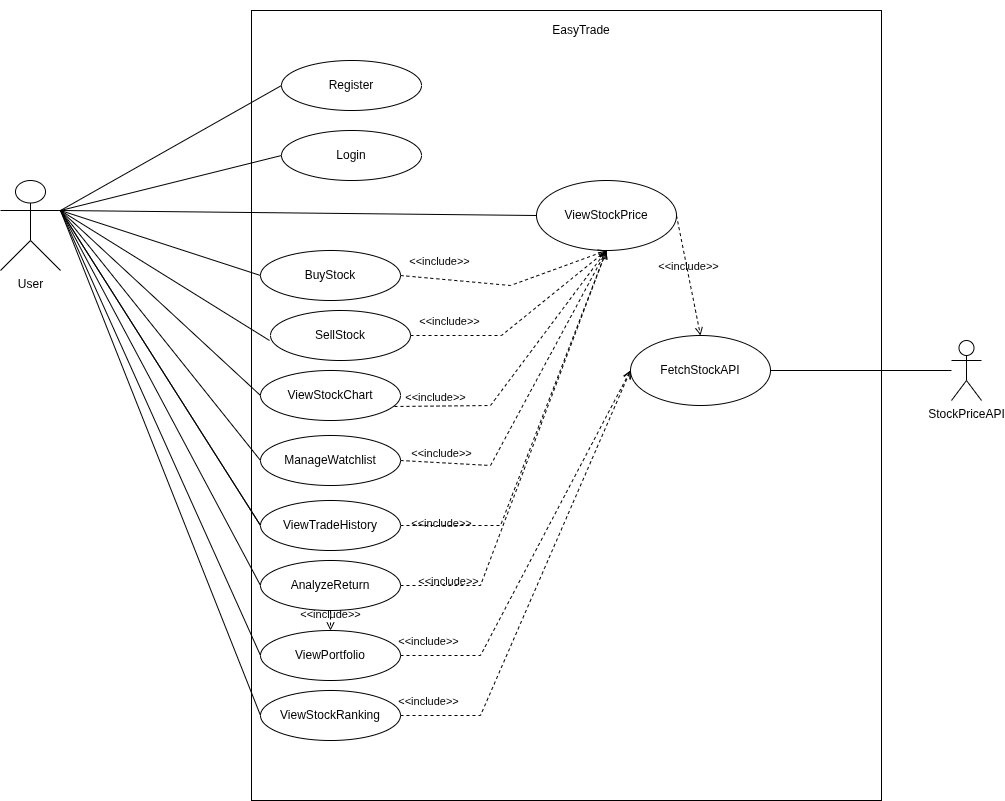

The diagram above was exported from draw.io. Its source (the exported page's mxGraphModel, read from the mxfile embedded in the PNG):
<mxGraphModel dx="837" dy="893" grid="1" gridSize="10" guides="1" tooltips="1" connect="1" arrows="1" fold="1" page="1" pageScale="1" pageWidth="827" pageHeight="1169" math="0" shadow="0">
  <root>
    <mxCell id="0" />
    <mxCell id="1" parent="0" />
    <mxCell id="bB682w4u32gQkiJr2B6R-101" parent="1" style="shape=umlActor;verticalLabelPosition=bottom;verticalAlign=top;html=1;outlineConnect=0;" value="User" vertex="1">
      <mxGeometry height="90" width="60" x="1160" y="280" as="geometry" />
    </mxCell>
    <mxCell id="bB682w4u32gQkiJr2B6R-102" parent="1" style="rounded=0;whiteSpace=wrap;html=1;" value="" vertex="1">
      <mxGeometry height="790" width="630" x="1411" y="110" as="geometry" />
    </mxCell>
    <mxCell id="bB682w4u32gQkiJr2B6R-103" parent="1" style="text;html=1;whiteSpace=wrap;strokeColor=none;fillColor=none;align=center;verticalAlign=middle;rounded=0;" value="EasyTrade" vertex="1">
      <mxGeometry height="60" width="190" x="1646" y="100" as="geometry" />
    </mxCell>
    <mxCell id="bB682w4u32gQkiJr2B6R-104" parent="1" style="ellipse;whiteSpace=wrap;html=1;" value="Register" vertex="1">
      <mxGeometry height="50" width="140" x="1441" y="160" as="geometry" />
    </mxCell>
    <mxCell id="bB682w4u32gQkiJr2B6R-105" parent="1" style="ellipse;whiteSpace=wrap;html=1;" value="Login" vertex="1">
      <mxGeometry height="50" width="140" x="1441" y="230" as="geometry" />
    </mxCell>
    <mxCell id="bB682w4u32gQkiJr2B6R-106" parent="1" style="ellipse;whiteSpace=wrap;html=1;" value="ViewStockPrice" vertex="1">
      <mxGeometry height="70" width="140" x="1696" y="280" as="geometry" />
    </mxCell>
    <mxCell id="bB682w4u32gQkiJr2B6R-107" parent="1" style="ellipse;whiteSpace=wrap;html=1;" value="BuyStock" vertex="1">
      <mxGeometry height="50" width="140" x="1420" y="350" as="geometry" />
    </mxCell>
    <mxCell id="bB682w4u32gQkiJr2B6R-108" parent="1" style="ellipse;whiteSpace=wrap;html=1;" value="SellStock" vertex="1">
      <mxGeometry height="50" width="140" x="1430" y="410" as="geometry" />
    </mxCell>
    <mxCell id="bB682w4u32gQkiJr2B6R-109" parent="1" style="ellipse;whiteSpace=wrap;html=1;" value="ViewPortfolio" vertex="1">
      <mxGeometry height="50" width="140" x="1420" y="730" as="geometry" />
    </mxCell>
    <mxCell id="bB682w4u32gQkiJr2B6R-110" edge="1" parent="1" source="bB682w4u32gQkiJr2B6R-101" style="endArrow=none;html=1;rounded=0;entryX=0;entryY=0.5;entryDx=0;entryDy=0;exitX=1;exitY=0.3333333333333333;exitDx=0;exitDy=0;exitPerimeter=0;" target="bB682w4u32gQkiJr2B6R-104" value="">
      <mxGeometry relative="1" as="geometry">
        <mxPoint x="1291" y="323.0842857142858" as="sourcePoint" />
        <mxPoint x="1491" y="190" as="targetPoint" />
      </mxGeometry>
    </mxCell>
    <mxCell id="bB682w4u32gQkiJr2B6R-111" edge="1" parent="1" source="bB682w4u32gQkiJr2B6R-101" style="endArrow=none;html=1;rounded=0;entryX=0;entryY=0.5;entryDx=0;entryDy=0;exitX=1;exitY=0.3333333333333333;exitDx=0;exitDy=0;exitPerimeter=0;" target="bB682w4u32gQkiJr2B6R-105" value="">
      <mxGeometry relative="1" as="geometry">
        <mxPoint x="1301" y="320" as="sourcePoint" />
        <mxPoint x="1631" y="240" as="targetPoint" />
      </mxGeometry>
    </mxCell>
    <mxCell id="bB682w4u32gQkiJr2B6R-112" edge="1" parent="1" source="bB682w4u32gQkiJr2B6R-101" style="endArrow=none;html=1;rounded=0;entryX=0;entryY=0.5;entryDx=0;entryDy=0;exitX=1;exitY=0.3333333333333333;exitDx=0;exitDy=0;exitPerimeter=0;" target="bB682w4u32gQkiJr2B6R-106" value="">
      <mxGeometry relative="1" as="geometry">
        <mxPoint x="1311" y="320" as="sourcePoint" />
        <mxPoint x="1731" y="330" as="targetPoint" />
      </mxGeometry>
    </mxCell>
    <mxCell id="bB682w4u32gQkiJr2B6R-113" edge="1" parent="1" source="bB682w4u32gQkiJr2B6R-101" style="endArrow=none;html=1;rounded=0;entryX=0;entryY=0.5;entryDx=0;entryDy=0;exitX=1;exitY=0.3333333333333333;exitDx=0;exitDy=0;exitPerimeter=0;" target="bB682w4u32gQkiJr2B6R-107" value="">
      <mxGeometry relative="1" as="geometry">
        <mxPoint x="1301" y="320" as="sourcePoint" />
        <mxPoint x="1481" y="400" as="targetPoint" />
      </mxGeometry>
    </mxCell>
    <mxCell id="bB682w4u32gQkiJr2B6R-114" edge="1" parent="1" source="bB682w4u32gQkiJr2B6R-101" style="endArrow=none;html=1;rounded=0;entryX=-0.007;entryY=0.6;entryDx=0;entryDy=0;exitX=1;exitY=0.3333333333333333;exitDx=0;exitDy=0;exitPerimeter=0;entryPerimeter=0;" target="bB682w4u32gQkiJr2B6R-108" value="">
      <mxGeometry relative="1" as="geometry">
        <mxPoint x="1361" y="635" as="sourcePoint" />
        <mxPoint x="1541" y="470" as="targetPoint" />
      </mxGeometry>
    </mxCell>
    <mxCell id="bB682w4u32gQkiJr2B6R-115" edge="1" parent="1" source="bB682w4u32gQkiJr2B6R-101" style="endArrow=none;html=1;rounded=0;entryX=0;entryY=0.5;entryDx=0;entryDy=0;exitX=1;exitY=0.3333333333333333;exitDx=0;exitDy=0;exitPerimeter=0;" target="bB682w4u32gQkiJr2B6R-109" value="">
      <mxGeometry relative="1" as="geometry">
        <mxPoint x="1311" y="330" as="sourcePoint" />
        <mxPoint x="1461" y="570" as="targetPoint" />
      </mxGeometry>
    </mxCell>
    <mxCell id="bB682w4u32gQkiJr2B6R-117" parent="1" style="ellipse;whiteSpace=wrap;html=1;" value="ViewStockRanking" vertex="1">
      <mxGeometry height="50" width="140" x="1420" y="790" as="geometry" />
    </mxCell>
    <mxCell id="bB682w4u32gQkiJr2B6R-118" parent="1" style="ellipse;whiteSpace=wrap;html=1;" value="ManageWatchlist" vertex="1">
      <mxGeometry height="50" width="140" x="1420" y="535" as="geometry" />
    </mxCell>
    <mxCell id="bB682w4u32gQkiJr2B6R-119" parent="1" style="ellipse;whiteSpace=wrap;html=1;" value="ViewStockChart" vertex="1">
      <mxGeometry height="50" width="140" x="1420" y="470" as="geometry" />
    </mxCell>
    <mxCell id="bB682w4u32gQkiJr2B6R-120" parent="1" style="ellipse;whiteSpace=wrap;html=1;" value="AnalyzeReturn" vertex="1">
      <mxGeometry height="50" width="140" x="1420" y="660" as="geometry" />
    </mxCell>
    <mxCell id="bB682w4u32gQkiJr2B6R-121" edge="1" parent="1" source="bB682w4u32gQkiJr2B6R-101" style="endArrow=none;html=1;rounded=0;entryX=0;entryY=0.5;entryDx=0;entryDy=0;exitX=1;exitY=0.3333333333333333;exitDx=0;exitDy=0;exitPerimeter=0;" target="bB682w4u32gQkiJr2B6R-119" value="">
      <mxGeometry relative="1" as="geometry">
        <mxPoint x="1301" y="330" as="sourcePoint" />
        <mxPoint x="1481" y="630" as="targetPoint" />
      </mxGeometry>
    </mxCell>
    <mxCell id="bB682w4u32gQkiJr2B6R-122" edge="1" parent="1" source="bB682w4u32gQkiJr2B6R-101" style="endArrow=none;html=1;rounded=0;entryX=0;entryY=0.5;entryDx=0;entryDy=0;exitX=1;exitY=0.3333333333333333;exitDx=0;exitDy=0;exitPerimeter=0;" target="bB682w4u32gQkiJr2B6R-118" value="">
      <mxGeometry relative="1" as="geometry">
        <mxPoint x="1301" y="320" as="sourcePoint" />
        <mxPoint x="1471" y="660" as="targetPoint" />
      </mxGeometry>
    </mxCell>
    <mxCell id="bB682w4u32gQkiJr2B6R-123" edge="1" parent="1" source="bB682w4u32gQkiJr2B6R-101" style="endArrow=none;html=1;rounded=0;entryX=0;entryY=0.5;entryDx=0;entryDy=0;exitX=1;exitY=0.3333333333333333;exitDx=0;exitDy=0;exitPerimeter=0;" target="bB682w4u32gQkiJr2B6R-117" value="">
      <mxGeometry relative="1" as="geometry">
        <mxPoint x="1311" y="330" as="sourcePoint" />
        <mxPoint x="1481" y="760" as="targetPoint" />
      </mxGeometry>
    </mxCell>
    <mxCell id="bB682w4u32gQkiJr2B6R-124" edge="1" parent="1" source="bB682w4u32gQkiJr2B6R-101" style="endArrow=none;html=1;rounded=0;entryX=0;entryY=0.5;entryDx=0;entryDy=0;exitX=1;exitY=0.3333333333333333;exitDx=0;exitDy=0;exitPerimeter=0;" target="bB682w4u32gQkiJr2B6R-116" value=" ">
      <mxGeometry relative="1" as="geometry">
        <mxPoint x="1311" y="330" as="sourcePoint" />
        <mxPoint x="1481" y="830" as="targetPoint" />
      </mxGeometry>
    </mxCell>
    <mxCell id="bB682w4u32gQkiJr2B6R-125" edge="1" parent="1" source="bB682w4u32gQkiJr2B6R-101" style="endArrow=none;html=1;rounded=0;entryX=0;entryY=0.5;entryDx=0;entryDy=0;exitX=1;exitY=0.3333333333333333;exitDx=0;exitDy=0;exitPerimeter=0;" target="bB682w4u32gQkiJr2B6R-120" value="">
      <mxGeometry relative="1" as="geometry">
        <mxPoint x="1870.9988293546085" y="699.9951766093704" as="sourcePoint" />
        <mxPoint x="2035.8200000000002" y="965.5899999999999" as="targetPoint" />
      </mxGeometry>
    </mxCell>
    <mxCell id="bB682w4u32gQkiJr2B6R-126" parent="1" style="ellipse;whiteSpace=wrap;html=1;" value="FetchStockAPI" vertex="1">
      <mxGeometry height="70" width="140" x="1790" y="435" as="geometry" />
    </mxCell>
    <mxCell id="bB682w4u32gQkiJr2B6R-127" parent="1" style="shape=umlActor;verticalLabelPosition=bottom;verticalAlign=top;html=1;" value="StockPriceAPI" vertex="1">
      <mxGeometry height="60" width="30" x="2111" y="440" as="geometry" />
    </mxCell>
    <mxCell id="bB682w4u32gQkiJr2B6R-128" edge="1" parent="1" source="bB682w4u32gQkiJr2B6R-126" style="endArrow=none;html=1;rounded=0;exitX=1;exitY=0.5;exitDx=0;exitDy=0;" target="bB682w4u32gQkiJr2B6R-127" value="">
      <mxGeometry relative="1" as="geometry">
        <mxPoint x="1931" y="475" as="sourcePoint" />
        <mxPoint x="1991" y="480" as="targetPoint" />
      </mxGeometry>
    </mxCell>
    <mxCell id="bB682w4u32gQkiJr2B6R-129" edge="1" parent="1" source="bB682w4u32gQkiJr2B6R-106" style="html=1;verticalAlign=bottom;labelBackgroundColor=none;endArrow=open;endFill=0;dashed=1;rounded=0;entryX=0.5;entryY=0;entryDx=0;entryDy=0;exitX=1;exitY=0.5;exitDx=0;exitDy=0;" target="bB682w4u32gQkiJr2B6R-126" value="&amp;lt;&amp;lt;include&amp;gt;&amp;gt;">
      <mxGeometry relative="1" width="160" as="geometry">
        <mxPoint x="1771" y="280" as="sourcePoint" />
        <mxPoint x="1781" y="324.28999999999996" as="targetPoint" />
      </mxGeometry>
    </mxCell>
    <mxCell id="bB682w4u32gQkiJr2B6R-130" edge="1" parent="1" source="bB682w4u32gQkiJr2B6R-107" style="html=1;verticalAlign=bottom;labelBackgroundColor=none;endArrow=open;endFill=0;dashed=1;rounded=0;entryX=0.5;entryY=1;entryDx=0;entryDy=0;exitX=1;exitY=0.5;exitDx=0;exitDy=0;" target="bB682w4u32gQkiJr2B6R-106" value="&amp;lt;&amp;lt;include&amp;gt;&amp;gt;">
      <mxGeometry relative="1" width="160" x="-0.6296" y="9" as="geometry">
        <mxPoint as="offset" />
        <Array as="points">
          <mxPoint x="1670" y="385" />
        </Array>
        <mxPoint x="1621" y="405" as="sourcePoint" />
        <mxPoint x="1746" y="310" as="targetPoint" />
      </mxGeometry>
    </mxCell>
    <mxCell id="bB682w4u32gQkiJr2B6R-132" edge="1" parent="1" source="bB682w4u32gQkiJr2B6R-116" style="html=1;verticalAlign=bottom;labelBackgroundColor=none;endArrow=open;endFill=0;dashed=1;rounded=0;entryX=0.5;entryY=1;entryDx=0;entryDy=0;exitX=1;exitY=0.5;exitDx=0;exitDy=0;" target="bB682w4u32gQkiJr2B6R-106" value="&amp;lt;&amp;lt;include&amp;gt;&amp;gt;">
      <mxGeometry relative="1" width="160" x="-0.7909" y="-7" as="geometry">
        <mxPoint as="offset" />
        <Array as="points">
          <mxPoint x="1660" y="625" />
        </Array>
        <mxPoint x="1581" y="880" as="sourcePoint" />
        <mxPoint x="1729" y="339" as="targetPoint" />
      </mxGeometry>
    </mxCell>
    <mxCell id="bB682w4u32gQkiJr2B6R-133" edge="1" parent="1" source="bB682w4u32gQkiJr2B6R-118" style="html=1;verticalAlign=bottom;labelBackgroundColor=none;endArrow=open;endFill=0;dashed=1;rounded=0;exitX=1;exitY=0.5;exitDx=0;exitDy=0;entryX=0.5;entryY=1;entryDx=0;entryDy=0;" target="bB682w4u32gQkiJr2B6R-106" value="&amp;lt;&amp;lt;include&amp;gt;&amp;gt;">
      <mxGeometry relative="1" width="160" x="-0.7553" as="geometry">
        <mxPoint as="offset" />
        <Array as="points">
          <mxPoint x="1650" y="565" />
        </Array>
        <mxPoint x="1601" y="670" as="sourcePoint" />
        <mxPoint x="1751" y="310" as="targetPoint" />
      </mxGeometry>
    </mxCell>
    <mxCell id="bB682w4u32gQkiJr2B6R-134" edge="1" parent="1" source="bB682w4u32gQkiJr2B6R-120" style="edgeStyle=orthogonalEdgeStyle;rounded=0;orthogonalLoop=1;jettySize=auto;html=1;exitX=0.5;exitY=1;exitDx=0;exitDy=0;" target="bB682w4u32gQkiJr2B6R-120">
      <mxGeometry relative="1" as="geometry" />
    </mxCell>
    <mxCell id="bB682w4u32gQkiJr2B6R-135" edge="1" parent="1" source="bB682w4u32gQkiJr2B6R-108" style="html=1;verticalAlign=bottom;labelBackgroundColor=none;endArrow=open;endFill=0;dashed=1;rounded=0;exitX=1;exitY=0.5;exitDx=0;exitDy=0;entryX=0.5;entryY=1;entryDx=0;entryDy=0;" target="bB682w4u32gQkiJr2B6R-106" value="&amp;lt;&amp;lt;include&amp;gt;&amp;gt;">
      <mxGeometry relative="1" width="160" x="-0.6611" y="5" as="geometry">
        <mxPoint as="offset" />
        <Array as="points">
          <mxPoint x="1620" y="435" />
          <mxPoint x="1661" y="435" />
        </Array>
        <mxPoint x="1581" y="435" as="sourcePoint" />
        <mxPoint x="1751" y="310" as="targetPoint" />
      </mxGeometry>
    </mxCell>
    <mxCell id="bB682w4u32gQkiJr2B6R-136" edge="1" parent="1" source="bB682w4u32gQkiJr2B6R-119" style="html=1;verticalAlign=bottom;labelBackgroundColor=none;endArrow=open;endFill=0;dashed=1;rounded=0;exitX=0.957;exitY=0.72;exitDx=0;exitDy=0;entryX=0.5;entryY=1;entryDx=0;entryDy=0;exitPerimeter=0;" target="bB682w4u32gQkiJr2B6R-106" value="&amp;lt;&amp;lt;include&amp;gt;&amp;gt;">
      <mxGeometry relative="1" width="160" x="-0.7125" as="geometry">
        <mxPoint as="offset" />
        <Array as="points">
          <mxPoint x="1650" y="505" />
        </Array>
        <mxPoint x="1581" y="505" as="sourcePoint" />
        <mxPoint x="1751" y="310" as="targetPoint" />
      </mxGeometry>
    </mxCell>
    <mxCell id="bB682w4u32gQkiJr2B6R-137" edge="1" parent="1" source="bB682w4u32gQkiJr2B6R-109" style="html=1;verticalAlign=bottom;labelBackgroundColor=none;endArrow=open;endFill=0;dashed=1;rounded=0;entryX=0;entryY=0.5;entryDx=0;entryDy=0;exitX=1;exitY=0.5;exitDx=0;exitDy=0;" target="bB682w4u32gQkiJr2B6R-126" value="&amp;lt;&amp;lt;include&amp;gt;&amp;gt;">
      <mxGeometry relative="1" width="160" x="-0.8587" y="5" as="geometry">
        <mxPoint as="offset" />
        <Array as="points">
          <mxPoint x="1640" y="755" />
        </Array>
        <mxPoint x="1611" y="885" as="sourcePoint" />
        <mxPoint x="1780.9999999999977" y="540" as="targetPoint" />
      </mxGeometry>
    </mxCell>
    <mxCell id="bB682w4u32gQkiJr2B6R-138" edge="1" parent="1" source="bB682w4u32gQkiJr2B6R-117" style="html=1;verticalAlign=bottom;labelBackgroundColor=none;endArrow=open;endFill=0;dashed=1;rounded=0;exitX=1;exitY=0.5;exitDx=0;exitDy=0;entryX=0;entryY=0.5;entryDx=0;entryDy=0;" target="bB682w4u32gQkiJr2B6R-126" value="&amp;lt;&amp;lt;include&amp;gt;&amp;gt;">
      <mxGeometry relative="1" width="160" x="-0.8781" y="5" as="geometry">
        <mxPoint as="offset" />
        <Array as="points">
          <mxPoint x="1640" y="815" />
        </Array>
        <mxPoint x="1581" y="715" as="sourcePoint" />
        <mxPoint x="1781" y="480" as="targetPoint" />
      </mxGeometry>
    </mxCell>
    <mxCell id="bB682w4u32gQkiJr2B6R-139" edge="1" parent="1" source="bB682w4u32gQkiJr2B6R-101" style="endArrow=none;html=1;rounded=0;entryX=0;entryY=0.5;entryDx=0;entryDy=0;exitX=1;exitY=0.3333333333333333;exitDx=0;exitDy=0;exitPerimeter=0;" target="bB682w4u32gQkiJr2B6R-116" value="">
      <mxGeometry relative="1" as="geometry">
        <mxPoint x="1311" y="340" as="sourcePoint" />
        <mxPoint x="1691" y="915" as="targetPoint" />
      </mxGeometry>
    </mxCell>
    <mxCell id="bB682w4u32gQkiJr2B6R-116" parent="1" style="ellipse;whiteSpace=wrap;html=1;" value="ViewTradeHistory" vertex="1">
      <mxGeometry height="50" width="140" x="1420" y="600" as="geometry" />
    </mxCell>
    <mxCell id="bB682w4u32gQkiJr2B6R-141" edge="1" parent="1" source="bB682w4u32gQkiJr2B6R-120" style="html=1;verticalAlign=bottom;labelBackgroundColor=none;endArrow=open;endFill=0;dashed=1;rounded=0;entryX=0.5;entryY=1;entryDx=0;entryDy=0;exitX=1;exitY=0.5;exitDx=0;exitDy=0;" target="bB682w4u32gQkiJr2B6R-106" value="&amp;lt;&amp;lt;include&amp;gt;&amp;gt;">
      <mxGeometry relative="1" width="160" x="-0.7808" y="-5" as="geometry">
        <mxPoint as="offset" />
        <Array as="points">
          <mxPoint x="1640" y="685" />
        </Array>
        <mxPoint x="1751" y="1140" as="sourcePoint" />
        <mxPoint x="1951" y="780" as="targetPoint" />
      </mxGeometry>
    </mxCell>
    <mxCell id="bB682w4u32gQkiJr2B6R-144" edge="1" parent="1" source="bB682w4u32gQkiJr2B6R-120" style="html=1;verticalAlign=bottom;labelBackgroundColor=none;endArrow=open;endFill=0;dashed=1;rounded=0;entryX=0.5;entryY=0;entryDx=0;entryDy=0;exitX=0.5;exitY=1;exitDx=0;exitDy=0;" target="bB682w4u32gQkiJr2B6R-109" value="&amp;lt;&amp;lt;include&amp;gt;&amp;gt;">
      <mxGeometry relative="1" width="160" x="0.3333" as="geometry">
        <mxPoint as="offset" />
        <mxPoint x="2361" y="390" as="sourcePoint" />
        <mxPoint x="2401" y="515" as="targetPoint" />
      </mxGeometry>
    </mxCell>
  </root>
</mxGraphModel>